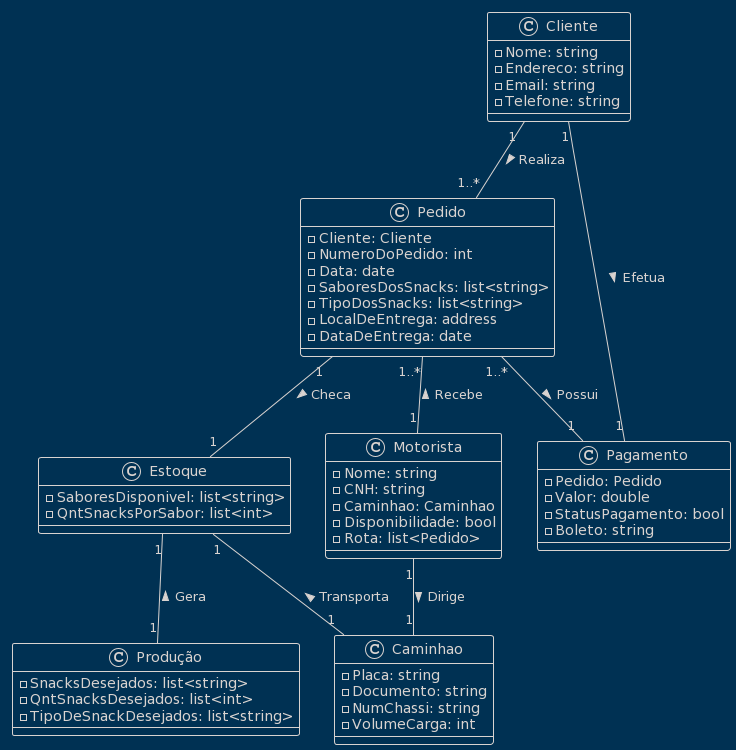

The diagram above was rendered by PlantUML. Its source (embedded in the PNG):
@startuml
!theme blueprint

class Cliente {
  - Nome: string
  - Endereco: string
  - Email: string
  - Telefone: string
}

class Pedido {
  - Cliente: Cliente
  - NumeroDoPedido: int
  - Data: date
  - SaboresDosSnacks: list<string>
  - TipoDosSnacks: list<string>
  - LocalDeEntrega: address
  - DataDeEntrega: date
}

class Pagamento {
  - Pedido: Pedido
  - Valor: double
  - StatusPagamento: bool
  - Boleto: string
}

class Estoque {
  - SaboresDisponivel: list<string>
  - QntSnacksPorSabor: list<int> 
}

class Motorista {
  - Nome: string
  - CNH: string
  - Caminhao: Caminhao
  - Disponibilidade: bool
  - Rota: list<Pedido>

}

class Caminhao {
  - Placa: string
  - Documento: string
  - NumChassi: string
  - VolumeCarga: int
}

class Produção {
  - SnacksDesejados: list<string>
  - QntSnacksDesejados: list<int>
  - TipoDeSnackDesejados: list<string>
}

Cliente "1 " -- "1..*"Pedido :> Realiza
Pedido "1..*" -- "1"Pagamento :> Possui
Pagamento "1" -- "1" Cliente :< Efetua
Pedido"1" -- "1"Estoque :> Checa
Estoque"1" -- "1"Produção :< Gera
Estoque"1" -- "1"Caminhao :< Transporta
Motorista"1" -- "1"Caminhao :> Dirige
Pedido"1..*" -- "1"Motorista :< Recebe
@enduml